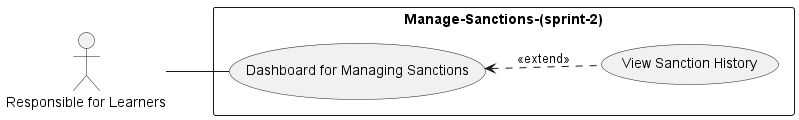

The diagram above was rendered by PlantUML. Its source (embedded in the PNG):
@startuml
left to right direction
actor "Responsible for Learners" as Admin

rectangle Manage-Sanctions-(sprint-2) {
  usecase "View Sanction History" as UC4
  usecase "Dashboard for Managing Sanctions" as UC5
}

Admin -- UC5

UC5 <.. UC4 : <<extend>>

@enduml